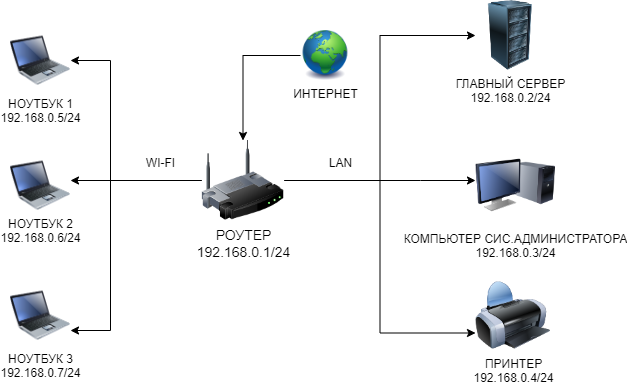

The diagram above was exported from draw.io. Its source (the exported page's mxGraphModel, read from the mxfile embedded in the PNG):
<mxGraphModel dx="880" dy="1596" grid="1" gridSize="10" guides="1" tooltips="1" connect="1" arrows="1" fold="1" page="1" pageScale="1" pageWidth="827" pageHeight="1169" math="0" shadow="0">
  <root>
    <mxCell id="0" />
    <mxCell id="1" parent="0" />
    <mxCell id="hbNkmuTbGt459vAzNOu9-38" value="" style="edgeStyle=orthogonalEdgeStyle;rounded=0;orthogonalLoop=1;jettySize=auto;html=1;" edge="1" parent="1" source="hbNkmuTbGt459vAzNOu9-2" target="hbNkmuTbGt459vAzNOu9-23">
      <mxGeometry relative="1" as="geometry" />
    </mxCell>
    <mxCell id="hbNkmuTbGt459vAzNOu9-2" value="ИНТЕРНЕТ" style="image;html=1;image=img/lib/clip_art/general/Earth_globe_128x128.png" vertex="1" parent="1">
      <mxGeometry x="430" y="-20" width="50" height="50" as="geometry" />
    </mxCell>
    <mxCell id="hbNkmuTbGt459vAzNOu9-5" value="НОУТБУК 1&lt;br&gt;192.168.0.5/24" style="image;html=1;image=img/lib/clip_art/computers/Laptop_128x128.png" vertex="1" parent="1">
      <mxGeometry x="140" y="-20" width="60" height="60" as="geometry" />
    </mxCell>
    <mxCell id="hbNkmuTbGt459vAzNOu9-6" value="НОУТБУК 2&lt;br&gt;192.168.0.6/24" style="image;html=1;image=img/lib/clip_art/computers/Laptop_128x128.png" vertex="1" parent="1">
      <mxGeometry x="140" y="110" width="60" height="50" as="geometry" />
    </mxCell>
    <mxCell id="hbNkmuTbGt459vAzNOu9-7" value="НОУТБУК 3&lt;br&gt;192.168.0.7/24" style="image;html=1;image=img/lib/clip_art/computers/Laptop_128x128.png" vertex="1" parent="1">
      <mxGeometry x="140" y="235" width="60" height="60" as="geometry" />
    </mxCell>
    <mxCell id="hbNkmuTbGt459vAzNOu9-17" value="ГЛАВНЫЙ СЕРВЕР&lt;br&gt;192.168.0.2/24" style="image;html=1;image=img/lib/clip_art/computers/Server_Rack_128x128.png" vertex="1" parent="1">
      <mxGeometry x="605" y="-50" width="70" height="70" as="geometry" />
    </mxCell>
    <mxCell id="hbNkmuTbGt459vAzNOu9-19" value="ПРИНТЕР&lt;br&gt;192.168.0.4/24" style="image;html=1;image=img/lib/clip_art/computers/Printer_128x128.png" vertex="1" parent="1">
      <mxGeometry x="605" y="230" width="75" height="70" as="geometry" />
    </mxCell>
    <mxCell id="hbNkmuTbGt459vAzNOu9-21" value="КОМПЬЮТЕР СИС.АДМИНИСТРАТОРА&lt;br&gt; 192.168.0.3/24" style="image;html=1;image=img/lib/clip_art/computers/Monitor_Tower_128x128.png" vertex="1" parent="1">
      <mxGeometry x="605" y="95" width="80" height="80" as="geometry" />
    </mxCell>
    <mxCell id="hbNkmuTbGt459vAzNOu9-26" style="edgeStyle=orthogonalEdgeStyle;rounded=0;orthogonalLoop=1;jettySize=auto;html=1;" edge="1" parent="1" source="hbNkmuTbGt459vAzNOu9-23">
      <mxGeometry relative="1" as="geometry">
        <mxPoint x="200" y="130" as="targetPoint" />
      </mxGeometry>
    </mxCell>
    <mxCell id="hbNkmuTbGt459vAzNOu9-27" style="edgeStyle=orthogonalEdgeStyle;rounded=0;orthogonalLoop=1;jettySize=auto;html=1;entryX=1;entryY=0.5;entryDx=0;entryDy=0;" edge="1" parent="1" source="hbNkmuTbGt459vAzNOu9-23" target="hbNkmuTbGt459vAzNOu9-5">
      <mxGeometry relative="1" as="geometry">
        <Array as="points">
          <mxPoint x="240" y="130" />
          <mxPoint x="240" y="10" />
        </Array>
      </mxGeometry>
    </mxCell>
    <mxCell id="hbNkmuTbGt459vAzNOu9-28" style="edgeStyle=orthogonalEdgeStyle;rounded=0;orthogonalLoop=1;jettySize=auto;html=1;entryX=1;entryY=0.75;entryDx=0;entryDy=0;" edge="1" parent="1" source="hbNkmuTbGt459vAzNOu9-23" target="hbNkmuTbGt459vAzNOu9-7">
      <mxGeometry relative="1" as="geometry">
        <Array as="points">
          <mxPoint x="240" y="130" />
          <mxPoint x="240" y="280" />
        </Array>
      </mxGeometry>
    </mxCell>
    <mxCell id="hbNkmuTbGt459vAzNOu9-29" style="edgeStyle=orthogonalEdgeStyle;rounded=0;orthogonalLoop=1;jettySize=auto;html=1;entryX=0;entryY=0.5;entryDx=0;entryDy=0;" edge="1" parent="1" source="hbNkmuTbGt459vAzNOu9-23" target="hbNkmuTbGt459vAzNOu9-17">
      <mxGeometry relative="1" as="geometry" />
    </mxCell>
    <mxCell id="hbNkmuTbGt459vAzNOu9-30" style="edgeStyle=orthogonalEdgeStyle;rounded=0;orthogonalLoop=1;jettySize=auto;html=1;" edge="1" parent="1" source="hbNkmuTbGt459vAzNOu9-23" target="hbNkmuTbGt459vAzNOu9-21">
      <mxGeometry relative="1" as="geometry">
        <Array as="points">
          <mxPoint x="550" y="130" />
          <mxPoint x="550" y="130" />
        </Array>
      </mxGeometry>
    </mxCell>
    <mxCell id="hbNkmuTbGt459vAzNOu9-31" style="edgeStyle=orthogonalEdgeStyle;rounded=0;orthogonalLoop=1;jettySize=auto;html=1;entryX=0;entryY=0.75;entryDx=0;entryDy=0;" edge="1" parent="1" source="hbNkmuTbGt459vAzNOu9-23" target="hbNkmuTbGt459vAzNOu9-19">
      <mxGeometry relative="1" as="geometry" />
    </mxCell>
    <mxCell id="hbNkmuTbGt459vAzNOu9-23" value="&lt;font style=&quot;font-size: 14px;&quot;&gt;РОУТЕР&lt;br&gt;192.168.0.1/24&lt;br&gt;&lt;/font&gt;" style="image;html=1;image=img/lib/clip_art/networking/Wireless_Router_128x128.png" vertex="1" parent="1">
      <mxGeometry x="331" y="90" width="83" height="80" as="geometry" />
    </mxCell>
    <mxCell id="hbNkmuTbGt459vAzNOu9-35" value="WI-FI" style="text;html=1;align=center;verticalAlign=middle;resizable=0;points=[];autosize=1;strokeColor=none;fillColor=none;" vertex="1" parent="1">
      <mxGeometry x="265" y="98" width="50" height="30" as="geometry" />
    </mxCell>
    <mxCell id="hbNkmuTbGt459vAzNOu9-36" value="LAN" style="text;html=1;align=center;verticalAlign=middle;resizable=0;points=[];autosize=1;strokeColor=none;fillColor=none;" vertex="1" parent="1">
      <mxGeometry x="445" y="98" width="50" height="30" as="geometry" />
    </mxCell>
  </root>
</mxGraphModel>